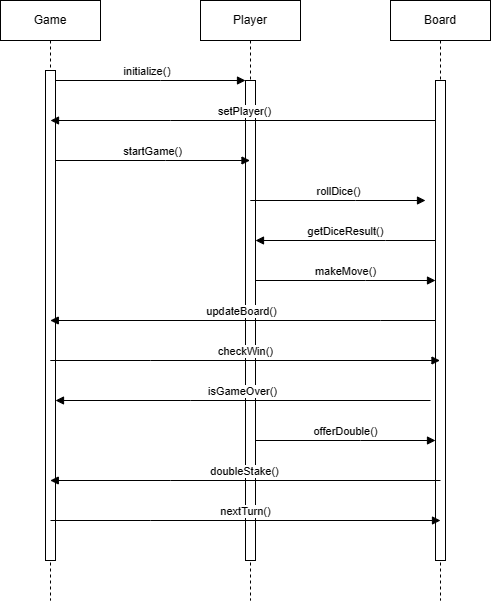

The diagram above was exported from draw.io. Its source (the exported page's mxGraphModel, read from the mxfile embedded in the PNG):
<mxGraphModel dx="357" dy="559" grid="1" gridSize="10" guides="1" tooltips="1" connect="1" arrows="1" fold="1" page="1" pageScale="1" pageWidth="850" pageHeight="1100" math="0" shadow="0">
  <root>
    <mxCell id="0" />
    <mxCell id="1" parent="0" />
    <mxCell id="aM9ryv3xv72pqoxQDRHE-1" value="Game" style="shape=umlLifeline;perimeter=lifelinePerimeter;whiteSpace=wrap;html=1;container=0;dropTarget=0;collapsible=0;recursiveResize=0;outlineConnect=0;portConstraint=eastwest;newEdgeStyle={&quot;edgeStyle&quot;:&quot;elbowEdgeStyle&quot;,&quot;elbow&quot;:&quot;vertical&quot;,&quot;curved&quot;:0,&quot;rounded&quot;:0};" parent="1" vertex="1">
      <mxGeometry x="20" y="40" width="100" height="600" as="geometry" />
    </mxCell>
    <mxCell id="aM9ryv3xv72pqoxQDRHE-2" value="" style="html=1;points=[];perimeter=orthogonalPerimeter;outlineConnect=0;targetShapes=umlLifeline;portConstraint=eastwest;newEdgeStyle={&quot;edgeStyle&quot;:&quot;elbowEdgeStyle&quot;,&quot;elbow&quot;:&quot;vertical&quot;,&quot;curved&quot;:0,&quot;rounded&quot;:0};" parent="aM9ryv3xv72pqoxQDRHE-1" vertex="1">
      <mxGeometry x="45" y="70" width="10" height="490" as="geometry" />
    </mxCell>
    <mxCell id="aM9ryv3xv72pqoxQDRHE-5" value="Player" style="shape=umlLifeline;perimeter=lifelinePerimeter;whiteSpace=wrap;html=1;container=0;dropTarget=0;collapsible=0;recursiveResize=0;outlineConnect=0;portConstraint=eastwest;newEdgeStyle={&quot;edgeStyle&quot;:&quot;elbowEdgeStyle&quot;,&quot;elbow&quot;:&quot;vertical&quot;,&quot;curved&quot;:0,&quot;rounded&quot;:0};" parent="1" vertex="1">
      <mxGeometry x="220" y="40" width="100" height="600" as="geometry" />
    </mxCell>
    <mxCell id="aM9ryv3xv72pqoxQDRHE-6" value="" style="html=1;points=[];perimeter=orthogonalPerimeter;outlineConnect=0;targetShapes=umlLifeline;portConstraint=eastwest;newEdgeStyle={&quot;edgeStyle&quot;:&quot;elbowEdgeStyle&quot;,&quot;elbow&quot;:&quot;vertical&quot;,&quot;curved&quot;:0,&quot;rounded&quot;:0};" parent="aM9ryv3xv72pqoxQDRHE-5" vertex="1">
      <mxGeometry x="45" y="80" width="10" height="480" as="geometry" />
    </mxCell>
    <mxCell id="aM9ryv3xv72pqoxQDRHE-7" value="initialize(）" style="html=1;verticalAlign=bottom;endArrow=block;edgeStyle=elbowEdgeStyle;elbow=vertical;curved=0;rounded=0;" parent="1" source="aM9ryv3xv72pqoxQDRHE-2" target="aM9ryv3xv72pqoxQDRHE-6" edge="1">
      <mxGeometry relative="1" as="geometry">
        <mxPoint x="195" y="130" as="sourcePoint" />
        <Array as="points">
          <mxPoint x="180" y="120" />
        </Array>
      </mxGeometry>
    </mxCell>
    <mxCell id="aM9ryv3xv72pqoxQDRHE-9" value="setPlayer()" style="html=1;verticalAlign=bottom;endArrow=block;edgeStyle=elbowEdgeStyle;elbow=vertical;curved=0;rounded=0;" parent="1" source="C8XGJSas5DyEBolIv1-t-2" edge="1">
      <mxGeometry x="0.0037" relative="1" as="geometry">
        <mxPoint x="175" y="160" as="sourcePoint" />
        <Array as="points">
          <mxPoint x="190" y="160" />
        </Array>
        <mxPoint x="70" y="160" as="targetPoint" />
        <mxPoint as="offset" />
      </mxGeometry>
    </mxCell>
    <mxCell id="C8XGJSas5DyEBolIv1-t-2" value="Board" style="shape=umlLifeline;perimeter=lifelinePerimeter;whiteSpace=wrap;html=1;container=0;dropTarget=0;collapsible=0;recursiveResize=0;outlineConnect=0;portConstraint=eastwest;newEdgeStyle={&quot;edgeStyle&quot;:&quot;elbowEdgeStyle&quot;,&quot;elbow&quot;:&quot;vertical&quot;,&quot;curved&quot;:0,&quot;rounded&quot;:0};" vertex="1" parent="1">
      <mxGeometry x="410" y="40" width="100" height="600" as="geometry" />
    </mxCell>
    <mxCell id="C8XGJSas5DyEBolIv1-t-3" value="" style="html=1;points=[];perimeter=orthogonalPerimeter;outlineConnect=0;targetShapes=umlLifeline;portConstraint=eastwest;newEdgeStyle={&quot;edgeStyle&quot;:&quot;elbowEdgeStyle&quot;,&quot;elbow&quot;:&quot;vertical&quot;,&quot;curved&quot;:0,&quot;rounded&quot;:0};" vertex="1" parent="C8XGJSas5DyEBolIv1-t-2">
      <mxGeometry x="45" y="80" width="10" height="480" as="geometry" />
    </mxCell>
    <mxCell id="C8XGJSas5DyEBolIv1-t-9" value="startGame()" style="html=1;verticalAlign=bottom;endArrow=block;edgeStyle=elbowEdgeStyle;elbow=vertical;curved=0;rounded=0;" edge="1" parent="1" source="aM9ryv3xv72pqoxQDRHE-2" target="aM9ryv3xv72pqoxQDRHE-5">
      <mxGeometry relative="1" as="geometry">
        <mxPoint x="70" y="200" as="sourcePoint" />
        <Array as="points">
          <mxPoint x="185" y="200" />
        </Array>
        <mxPoint x="210" y="200" as="targetPoint" />
      </mxGeometry>
    </mxCell>
    <mxCell id="C8XGJSas5DyEBolIv1-t-10" value="rollDice()" style="html=1;verticalAlign=bottom;endArrow=block;edgeStyle=elbowEdgeStyle;elbow=vertical;curved=0;rounded=0;" edge="1" parent="1" source="aM9ryv3xv72pqoxQDRHE-5">
      <mxGeometry relative="1" as="geometry">
        <mxPoint x="290" y="240" as="sourcePoint" />
        <Array as="points">
          <mxPoint x="375" y="240" />
        </Array>
        <mxPoint x="445" y="240" as="targetPoint" />
      </mxGeometry>
    </mxCell>
    <mxCell id="C8XGJSas5DyEBolIv1-t-11" value="makeMove()" style="html=1;verticalAlign=bottom;endArrow=block;edgeStyle=elbowEdgeStyle;elbow=vertical;curved=0;rounded=0;" edge="1" parent="1" source="aM9ryv3xv72pqoxQDRHE-6" target="C8XGJSas5DyEBolIv1-t-3">
      <mxGeometry relative="1" as="geometry">
        <mxPoint x="280" y="320" as="sourcePoint" />
        <Array as="points">
          <mxPoint x="385" y="320" />
        </Array>
        <mxPoint x="455" y="320" as="targetPoint" />
      </mxGeometry>
    </mxCell>
    <mxCell id="C8XGJSas5DyEBolIv1-t-12" value="getDiceResult()" style="html=1;verticalAlign=bottom;endArrow=block;edgeStyle=elbowEdgeStyle;elbow=vertical;curved=0;rounded=0;" edge="1" parent="1" source="C8XGJSas5DyEBolIv1-t-3" target="aM9ryv3xv72pqoxQDRHE-6">
      <mxGeometry x="0.0037" relative="1" as="geometry">
        <mxPoint x="444.5" y="285" as="sourcePoint" />
        <Array as="points">
          <mxPoint x="405" y="280" />
        </Array>
        <mxPoint x="269.9999999999999" y="285" as="targetPoint" />
        <mxPoint as="offset" />
      </mxGeometry>
    </mxCell>
    <mxCell id="C8XGJSas5DyEBolIv1-t-13" value="updateBoard()" style="html=1;verticalAlign=bottom;endArrow=block;edgeStyle=elbowEdgeStyle;elbow=vertical;curved=0;rounded=0;" edge="1" parent="1" source="C8XGJSas5DyEBolIv1-t-3" target="aM9ryv3xv72pqoxQDRHE-1">
      <mxGeometry x="0.0037" relative="1" as="geometry">
        <mxPoint x="440" y="360" as="sourcePoint" />
        <Array as="points">
          <mxPoint x="400" y="360" />
        </Array>
        <mxPoint x="270" y="360" as="targetPoint" />
        <mxPoint as="offset" />
      </mxGeometry>
    </mxCell>
    <mxCell id="C8XGJSas5DyEBolIv1-t-14" value="checkWin()" style="html=1;verticalAlign=bottom;endArrow=block;edgeStyle=elbowEdgeStyle;elbow=vertical;curved=0;rounded=0;" edge="1" parent="1" source="aM9ryv3xv72pqoxQDRHE-1" target="C8XGJSas5DyEBolIv1-t-2">
      <mxGeometry relative="1" as="geometry">
        <mxPoint x="110" y="400" as="sourcePoint" />
        <Array as="points">
          <mxPoint x="170" y="400" />
        </Array>
        <mxPoint x="230" y="400" as="targetPoint" />
      </mxGeometry>
    </mxCell>
    <mxCell id="C8XGJSas5DyEBolIv1-t-15" value="isGameOver()" style="html=1;verticalAlign=bottom;endArrow=block;edgeStyle=elbowEdgeStyle;elbow=vertical;curved=0;rounded=0;" edge="1" parent="1" target="aM9ryv3xv72pqoxQDRHE-2">
      <mxGeometry x="0.0037" relative="1" as="geometry">
        <mxPoint x="450" y="440" as="sourcePoint" />
        <Array as="points">
          <mxPoint x="210" y="440" />
          <mxPoint x="410" y="450" />
        </Array>
        <mxPoint x="70" y="450" as="targetPoint" />
        <mxPoint as="offset" />
      </mxGeometry>
    </mxCell>
    <mxCell id="C8XGJSas5DyEBolIv1-t-18" value="offerDouble()" style="html=1;verticalAlign=bottom;endArrow=block;edgeStyle=elbowEdgeStyle;elbow=vertical;curved=0;rounded=0;" edge="1" parent="1" source="aM9ryv3xv72pqoxQDRHE-6" target="C8XGJSas5DyEBolIv1-t-3">
      <mxGeometry relative="1" as="geometry">
        <mxPoint x="330" y="480" as="sourcePoint" />
        <Array as="points">
          <mxPoint x="380" y="480" />
        </Array>
        <mxPoint x="440" y="480" as="targetPoint" />
      </mxGeometry>
    </mxCell>
    <mxCell id="C8XGJSas5DyEBolIv1-t-22" value="doubleStake()" style="html=1;verticalAlign=bottom;endArrow=block;edgeStyle=elbowEdgeStyle;elbow=vertical;curved=0;rounded=0;" edge="1" parent="1" target="aM9ryv3xv72pqoxQDRHE-1">
      <mxGeometry x="0.0037" relative="1" as="geometry">
        <mxPoint x="460" y="520" as="sourcePoint" />
        <Array as="points">
          <mxPoint x="190" y="520" />
        </Array>
        <mxPoint x="110" y="520" as="targetPoint" />
        <mxPoint as="offset" />
      </mxGeometry>
    </mxCell>
    <mxCell id="C8XGJSas5DyEBolIv1-t-23" value="nextTurn()" style="html=1;verticalAlign=bottom;endArrow=block;edgeStyle=elbowEdgeStyle;elbow=vertical;curved=0;rounded=0;" edge="1" parent="1">
      <mxGeometry relative="1" as="geometry">
        <mxPoint x="70" y="560" as="sourcePoint" />
        <Array as="points">
          <mxPoint x="170" y="560" />
        </Array>
        <mxPoint x="460" y="560" as="targetPoint" />
      </mxGeometry>
    </mxCell>
  </root>
</mxGraphModel>